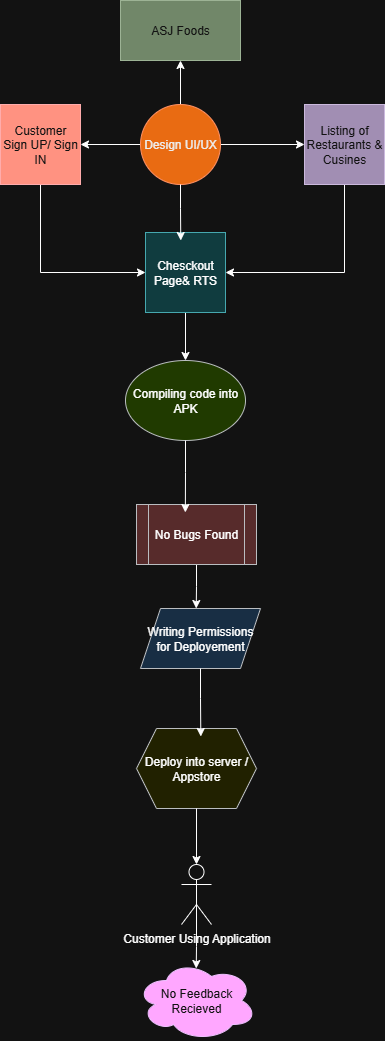

The diagram above was exported from draw.io. Its source (the exported page's mxGraphModel, read from the mxfile embedded in the PNG):
<mxGraphModel dx="947" dy="511" grid="1" gridSize="8" guides="1" tooltips="1" connect="1" arrows="1" fold="1" page="1" pageScale="1" pageWidth="850" pageHeight="1100" math="0" shadow="0">
  <root>
    <mxCell id="0" />
    <mxCell id="1" parent="0" />
    <mxCell id="Uu3RcujWZTVduGHmlJe8-21" value="ASJ Foods" style="rounded=0;whiteSpace=wrap;html=1;fillColor=#6d8764;fontColor=#ffffff;strokeColor=#3A5431;" vertex="1" parent="1">
      <mxGeometry x="360" y="24" width="120" height="60" as="geometry" />
    </mxCell>
    <mxCell id="Uu3RcujWZTVduGHmlJe8-27" style="edgeStyle=orthogonalEdgeStyle;rounded=0;orthogonalLoop=1;jettySize=auto;html=1;exitX=1;exitY=0.5;exitDx=0;exitDy=0;entryX=0;entryY=0.5;entryDx=0;entryDy=0;" edge="1" parent="1" source="Uu3RcujWZTVduGHmlJe8-22" target="Uu3RcujWZTVduGHmlJe8-24">
      <mxGeometry relative="1" as="geometry" />
    </mxCell>
    <mxCell id="Uu3RcujWZTVduGHmlJe8-28" style="edgeStyle=orthogonalEdgeStyle;rounded=0;orthogonalLoop=1;jettySize=auto;html=1;exitX=0;exitY=0.5;exitDx=0;exitDy=0;entryX=1;entryY=0.5;entryDx=0;entryDy=0;" edge="1" parent="1" source="Uu3RcujWZTVduGHmlJe8-22" target="Uu3RcujWZTVduGHmlJe8-23">
      <mxGeometry relative="1" as="geometry" />
    </mxCell>
    <mxCell id="Uu3RcujWZTVduGHmlJe8-29" style="edgeStyle=orthogonalEdgeStyle;rounded=0;orthogonalLoop=1;jettySize=auto;html=1;exitX=0.5;exitY=0;exitDx=0;exitDy=0;entryX=0.5;entryY=1;entryDx=0;entryDy=0;" edge="1" parent="1" source="Uu3RcujWZTVduGHmlJe8-22" target="Uu3RcujWZTVduGHmlJe8-21">
      <mxGeometry relative="1" as="geometry" />
    </mxCell>
    <mxCell id="Uu3RcujWZTVduGHmlJe8-22" value="Design UI/UX" style="ellipse;whiteSpace=wrap;html=1;aspect=fixed;fillColor=#fa6800;fontColor=#000000;strokeColor=#C73500;" vertex="1" parent="1">
      <mxGeometry x="380" y="128" width="80" height="80" as="geometry" />
    </mxCell>
    <mxCell id="Uu3RcujWZTVduGHmlJe8-30" style="edgeStyle=orthogonalEdgeStyle;rounded=0;orthogonalLoop=1;jettySize=auto;html=1;exitX=0.5;exitY=1;exitDx=0;exitDy=0;entryX=0;entryY=0.5;entryDx=0;entryDy=0;" edge="1" parent="1" source="Uu3RcujWZTVduGHmlJe8-23" target="Uu3RcujWZTVduGHmlJe8-25">
      <mxGeometry relative="1" as="geometry" />
    </mxCell>
    <mxCell id="Uu3RcujWZTVduGHmlJe8-23" value="Customer Sign UP/ Sign IN" style="whiteSpace=wrap;html=1;aspect=fixed;fillColor=#e51400;fontColor=#ffffff;strokeColor=#B20000;" vertex="1" parent="1">
      <mxGeometry x="240" y="128" width="80" height="80" as="geometry" />
    </mxCell>
    <mxCell id="Uu3RcujWZTVduGHmlJe8-32" style="edgeStyle=orthogonalEdgeStyle;rounded=0;orthogonalLoop=1;jettySize=auto;html=1;exitX=0.5;exitY=1;exitDx=0;exitDy=0;entryX=1;entryY=0.5;entryDx=0;entryDy=0;" edge="1" parent="1" source="Uu3RcujWZTVduGHmlJe8-24" target="Uu3RcujWZTVduGHmlJe8-25">
      <mxGeometry relative="1" as="geometry" />
    </mxCell>
    <mxCell id="Uu3RcujWZTVduGHmlJe8-24" value="Listing of Restaurants &amp;amp; Cusines" style="whiteSpace=wrap;html=1;aspect=fixed;fillColor=#76608a;fontColor=#ffffff;strokeColor=#432D57;" vertex="1" parent="1">
      <mxGeometry x="544" y="128" width="80" height="80" as="geometry" />
    </mxCell>
    <mxCell id="Uu3RcujWZTVduGHmlJe8-34" style="edgeStyle=orthogonalEdgeStyle;rounded=0;orthogonalLoop=1;jettySize=auto;html=1;exitX=0.5;exitY=1;exitDx=0;exitDy=0;entryX=0.5;entryY=0;entryDx=0;entryDy=0;" edge="1" parent="1" source="Uu3RcujWZTVduGHmlJe8-25" target="Uu3RcujWZTVduGHmlJe8-33">
      <mxGeometry relative="1" as="geometry" />
    </mxCell>
    <mxCell id="Uu3RcujWZTVduGHmlJe8-25" value="Chesckout Page&amp;amp; RTS" style="whiteSpace=wrap;html=1;aspect=fixed;fillColor=#b0e3e6;strokeColor=#0e8088;" vertex="1" parent="1">
      <mxGeometry x="385" y="256" width="80" height="80" as="geometry" />
    </mxCell>
    <mxCell id="Uu3RcujWZTVduGHmlJe8-31" style="edgeStyle=orthogonalEdgeStyle;rounded=0;orthogonalLoop=1;jettySize=auto;html=1;exitX=0.5;exitY=1;exitDx=0;exitDy=0;entryX=0.441;entryY=0.1;entryDx=0;entryDy=0;entryPerimeter=0;" edge="1" parent="1" source="Uu3RcujWZTVduGHmlJe8-22" target="Uu3RcujWZTVduGHmlJe8-25">
      <mxGeometry relative="1" as="geometry" />
    </mxCell>
    <mxCell id="Uu3RcujWZTVduGHmlJe8-33" value="Compiling code into APK" style="ellipse;whiteSpace=wrap;html=1;fillColor=#cdeb8b;strokeColor=#36393d;" vertex="1" parent="1">
      <mxGeometry x="365" y="384" width="120" height="80" as="geometry" />
    </mxCell>
    <mxCell id="Uu3RcujWZTVduGHmlJe8-40" style="edgeStyle=orthogonalEdgeStyle;rounded=0;orthogonalLoop=1;jettySize=auto;html=1;exitX=0.5;exitY=1;exitDx=0;exitDy=0;" edge="1" parent="1" source="Uu3RcujWZTVduGHmlJe8-35">
      <mxGeometry relative="1" as="geometry">
        <mxPoint x="435.7272727272725" y="632" as="targetPoint" />
      </mxGeometry>
    </mxCell>
    <mxCell id="Uu3RcujWZTVduGHmlJe8-35" value="No Bugs Found" style="shape=process;whiteSpace=wrap;html=1;backgroundOutline=1;fillColor=#ffcccc;strokeColor=#36393d;" vertex="1" parent="1">
      <mxGeometry x="376" y="528" width="120" height="60" as="geometry" />
    </mxCell>
    <mxCell id="Uu3RcujWZTVduGHmlJe8-36" style="edgeStyle=orthogonalEdgeStyle;rounded=0;orthogonalLoop=1;jettySize=auto;html=1;exitX=0.5;exitY=1;exitDx=0;exitDy=0;entryX=0.407;entryY=0.133;entryDx=0;entryDy=0;entryPerimeter=0;" edge="1" parent="1" source="Uu3RcujWZTVduGHmlJe8-33" target="Uu3RcujWZTVduGHmlJe8-35">
      <mxGeometry relative="1" as="geometry" />
    </mxCell>
    <mxCell id="Uu3RcujWZTVduGHmlJe8-37" value="Writing Permissions for Deployement" style="shape=parallelogram;perimeter=parallelogramPerimeter;whiteSpace=wrap;html=1;fixedSize=1;fillColor=#cce5ff;strokeColor=#36393d;" vertex="1" parent="1">
      <mxGeometry x="380" y="632" width="120" height="60" as="geometry" />
    </mxCell>
    <mxCell id="Uu3RcujWZTVduGHmlJe8-38" value="Deploy into server / Appstore" style="shape=hexagon;perimeter=hexagonPerimeter2;whiteSpace=wrap;html=1;fixedSize=1;fillColor=#ffff88;strokeColor=#36393d;" vertex="1" parent="1">
      <mxGeometry x="376" y="752" width="120" height="80" as="geometry" />
    </mxCell>
    <mxCell id="Uu3RcujWZTVduGHmlJe8-39" style="edgeStyle=orthogonalEdgeStyle;rounded=0;orthogonalLoop=1;jettySize=auto;html=1;exitX=0.5;exitY=1;exitDx=0;exitDy=0;entryX=0.536;entryY=0.1;entryDx=0;entryDy=0;entryPerimeter=0;" edge="1" parent="1" source="Uu3RcujWZTVduGHmlJe8-37" target="Uu3RcujWZTVduGHmlJe8-38">
      <mxGeometry relative="1" as="geometry" />
    </mxCell>
    <mxCell id="Uu3RcujWZTVduGHmlJe8-44" style="edgeStyle=orthogonalEdgeStyle;rounded=0;orthogonalLoop=1;jettySize=auto;html=1;exitX=0.5;exitY=0.5;exitDx=0;exitDy=0;exitPerimeter=0;" edge="1" parent="1" source="Uu3RcujWZTVduGHmlJe8-41">
      <mxGeometry relative="1" as="geometry">
        <mxPoint x="435.7272727272725" y="992" as="targetPoint" />
      </mxGeometry>
    </mxCell>
    <mxCell id="Uu3RcujWZTVduGHmlJe8-41" value="Customer Using Application" style="shape=umlActor;verticalLabelPosition=bottom;verticalAlign=top;html=1;outlineConnect=0;" vertex="1" parent="1">
      <mxGeometry x="421" y="888" width="30" height="60" as="geometry" />
    </mxCell>
    <mxCell id="Uu3RcujWZTVduGHmlJe8-42" style="edgeStyle=orthogonalEdgeStyle;rounded=0;orthogonalLoop=1;jettySize=auto;html=1;exitX=0.5;exitY=1;exitDx=0;exitDy=0;entryX=0.5;entryY=0;entryDx=0;entryDy=0;entryPerimeter=0;" edge="1" parent="1" source="Uu3RcujWZTVduGHmlJe8-38" target="Uu3RcujWZTVduGHmlJe8-41">
      <mxGeometry relative="1" as="geometry" />
    </mxCell>
    <mxCell id="Uu3RcujWZTVduGHmlJe8-43" value="No Feedback Recieved" style="ellipse;shape=cloud;whiteSpace=wrap;html=1;fillColor=#6a00ff;fontColor=#ffffff;strokeColor=#3700CC;" vertex="1" parent="1">
      <mxGeometry x="376" y="984" width="120" height="80" as="geometry" />
    </mxCell>
  </root>
</mxGraphModel>